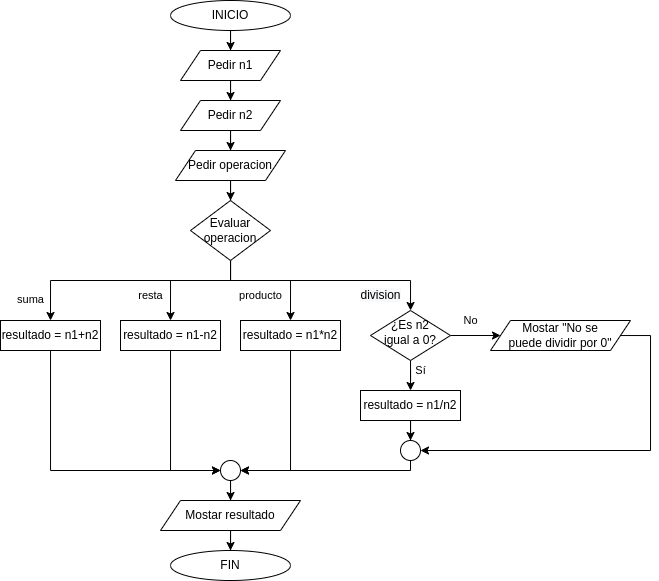

The diagram above was exported from draw.io. Its source (the exported page's mxGraphModel, read from the mxfile embedded in the PNG):
<mxGraphModel dx="813" dy="435" grid="1" gridSize="10" guides="1" tooltips="1" connect="1" arrows="1" fold="1" page="1" pageScale="1" pageWidth="827" pageHeight="1169" math="0" shadow="0">
  <root>
    <mxCell id="0" />
    <mxCell id="1" parent="0" />
    <mxCell id="yWBJmVKHUQM_xSz0o05i-18" value="" style="edgeStyle=orthogonalEdgeStyle;rounded=0;orthogonalLoop=1;jettySize=auto;html=1;fontColor=#000000;" edge="1" parent="1" source="QiKrY_GY4bPT90JJFN31-5" target="yWBJmVKHUQM_xSz0o05i-13">
      <mxGeometry relative="1" as="geometry" />
    </mxCell>
    <mxCell id="QiKrY_GY4bPT90JJFN31-5" value="INICIO" style="ellipse;whiteSpace=wrap;html=1;fontColor=#000000;" parent="1" vertex="1">
      <mxGeometry x="240" y="5" width="120" height="30" as="geometry" />
    </mxCell>
    <mxCell id="QiKrY_GY4bPT90JJFN31-6" value="FIN" style="ellipse;whiteSpace=wrap;html=1;fontColor=#000000;" parent="1" vertex="1">
      <mxGeometry x="240" y="555" width="120" height="30" as="geometry" />
    </mxCell>
    <mxCell id="yWBJmVKHUQM_xSz0o05i-34" value="" style="edgeStyle=orthogonalEdgeStyle;rounded=0;orthogonalLoop=1;jettySize=auto;html=1;fontColor=#000000;" edge="1" parent="1" source="yWBJmVKHUQM_xSz0o05i-13" target="yWBJmVKHUQM_xSz0o05i-33">
      <mxGeometry relative="1" as="geometry" />
    </mxCell>
    <mxCell id="yWBJmVKHUQM_xSz0o05i-13" value="&lt;font&gt;Pedir n1&lt;/font&gt;" style="shape=parallelogram;perimeter=parallelogramPerimeter;whiteSpace=wrap;html=1;fixedSize=1;fontColor=#000000;" vertex="1" parent="1">
      <mxGeometry x="250" y="55" width="100" height="30" as="geometry" />
    </mxCell>
    <mxCell id="yWBJmVKHUQM_xSz0o05i-36" value="" style="edgeStyle=orthogonalEdgeStyle;rounded=0;orthogonalLoop=1;jettySize=auto;html=1;fontColor=#000000;" edge="1" parent="1" source="yWBJmVKHUQM_xSz0o05i-33" target="yWBJmVKHUQM_xSz0o05i-35">
      <mxGeometry relative="1" as="geometry" />
    </mxCell>
    <mxCell id="yWBJmVKHUQM_xSz0o05i-33" value="&lt;font&gt;Pedir n2&lt;/font&gt;" style="shape=parallelogram;perimeter=parallelogramPerimeter;whiteSpace=wrap;html=1;fixedSize=1;fontColor=#000000;" vertex="1" parent="1">
      <mxGeometry x="250" y="105" width="100" height="30" as="geometry" />
    </mxCell>
    <mxCell id="yWBJmVKHUQM_xSz0o05i-38" value="" style="edgeStyle=orthogonalEdgeStyle;rounded=0;orthogonalLoop=1;jettySize=auto;html=1;fontColor=#000000;" edge="1" parent="1" source="yWBJmVKHUQM_xSz0o05i-35" target="yWBJmVKHUQM_xSz0o05i-37">
      <mxGeometry relative="1" as="geometry" />
    </mxCell>
    <mxCell id="yWBJmVKHUQM_xSz0o05i-35" value="&lt;font&gt;Pedir operacion&lt;/font&gt;" style="shape=parallelogram;perimeter=parallelogramPerimeter;whiteSpace=wrap;html=1;fixedSize=1;fontColor=#000000;" vertex="1" parent="1">
      <mxGeometry x="245" y="155" width="110" height="30" as="geometry" />
    </mxCell>
    <mxCell id="yWBJmVKHUQM_xSz0o05i-40" value="suma" style="edgeStyle=orthogonalEdgeStyle;rounded=0;orthogonalLoop=1;jettySize=auto;html=1;fontColor=#000000;entryX=0.5;entryY=0;entryDx=0;entryDy=0;" edge="1" parent="1" source="yWBJmVKHUQM_xSz0o05i-37" target="yWBJmVKHUQM_xSz0o05i-39">
      <mxGeometry x="0.8261" y="-20" relative="1" as="geometry">
        <Array as="points">
          <mxPoint x="300" y="285" />
          <mxPoint x="120" y="285" />
        </Array>
        <mxPoint as="offset" />
      </mxGeometry>
    </mxCell>
    <mxCell id="yWBJmVKHUQM_xSz0o05i-43" value="resta" style="edgeStyle=orthogonalEdgeStyle;rounded=0;orthogonalLoop=1;jettySize=auto;html=1;fontColor=#000000;entryX=0.5;entryY=0;entryDx=0;entryDy=0;" edge="1" parent="1" source="yWBJmVKHUQM_xSz0o05i-37" target="yWBJmVKHUQM_xSz0o05i-41">
      <mxGeometry x="0.5837" y="-20" relative="1" as="geometry">
        <mxPoint x="300" y="345" as="targetPoint" />
        <Array as="points">
          <mxPoint x="300" y="285" />
          <mxPoint x="240" y="285" />
        </Array>
        <mxPoint as="offset" />
      </mxGeometry>
    </mxCell>
    <mxCell id="yWBJmVKHUQM_xSz0o05i-46" value="producto" style="edgeStyle=orthogonalEdgeStyle;rounded=0;orthogonalLoop=1;jettySize=auto;html=1;fontColor=#000000;entryX=0.5;entryY=0;entryDx=0;entryDy=0;" edge="1" parent="1" source="yWBJmVKHUQM_xSz0o05i-37" target="yWBJmVKHUQM_xSz0o05i-44">
      <mxGeometry x="-0.167" y="-15" relative="1" as="geometry">
        <mxPoint x="310" y="395" as="targetPoint" />
        <Array as="points">
          <mxPoint x="300" y="285" />
          <mxPoint x="360" y="285" />
        </Array>
        <mxPoint as="offset" />
      </mxGeometry>
    </mxCell>
    <mxCell id="yWBJmVKHUQM_xSz0o05i-49" value="&lt;span style=&quot;font-size: 12px; background-color: rgb(248, 249, 250);&quot;&gt;division&lt;/span&gt;" style="edgeStyle=orthogonalEdgeStyle;rounded=0;orthogonalLoop=1;jettySize=auto;html=1;fontColor=#000000;" edge="1" parent="1" source="yWBJmVKHUQM_xSz0o05i-37" target="yWBJmVKHUQM_xSz0o05i-50">
      <mxGeometry x="0.4779" y="-15" relative="1" as="geometry">
        <mxPoint x="480" y="315" as="targetPoint" />
        <Array as="points">
          <mxPoint x="300" y="285" />
          <mxPoint x="480" y="285" />
        </Array>
        <mxPoint as="offset" />
      </mxGeometry>
    </mxCell>
    <mxCell id="yWBJmVKHUQM_xSz0o05i-37" value="Evaluar operacion" style="rhombus;whiteSpace=wrap;html=1;fontColor=#000000;" vertex="1" parent="1">
      <mxGeometry x="260" y="205" width="80" height="60" as="geometry" />
    </mxCell>
    <mxCell id="yWBJmVKHUQM_xSz0o05i-76" value="" style="edgeStyle=orthogonalEdgeStyle;rounded=0;orthogonalLoop=1;jettySize=auto;html=1;fontColor=#000000;entryX=0;entryY=0.5;entryDx=0;entryDy=0;" edge="1" parent="1" source="yWBJmVKHUQM_xSz0o05i-39" target="yWBJmVKHUQM_xSz0o05i-57">
      <mxGeometry relative="1" as="geometry">
        <mxPoint x="120" y="440" as="targetPoint" />
        <Array as="points">
          <mxPoint x="120" y="475" />
        </Array>
      </mxGeometry>
    </mxCell>
    <mxCell id="yWBJmVKHUQM_xSz0o05i-39" value="resultado = n1+n2" style="rounded=0;whiteSpace=wrap;html=1;fontColor=#000000;" vertex="1" parent="1">
      <mxGeometry x="70" y="325" width="100" height="30" as="geometry" />
    </mxCell>
    <mxCell id="yWBJmVKHUQM_xSz0o05i-74" value="" style="edgeStyle=orthogonalEdgeStyle;rounded=0;orthogonalLoop=1;jettySize=auto;html=1;fontColor=#000000;entryX=0;entryY=0.5;entryDx=0;entryDy=0;" edge="1" parent="1" source="yWBJmVKHUQM_xSz0o05i-41" target="yWBJmVKHUQM_xSz0o05i-57">
      <mxGeometry relative="1" as="geometry">
        <mxPoint x="240" y="440" as="targetPoint" />
      </mxGeometry>
    </mxCell>
    <mxCell id="yWBJmVKHUQM_xSz0o05i-41" value="resultado = n1-n2" style="rounded=0;whiteSpace=wrap;html=1;fontColor=#000000;" vertex="1" parent="1">
      <mxGeometry x="190" y="325" width="100" height="30" as="geometry" />
    </mxCell>
    <mxCell id="yWBJmVKHUQM_xSz0o05i-72" value="" style="edgeStyle=orthogonalEdgeStyle;rounded=0;orthogonalLoop=1;jettySize=auto;html=1;fontColor=#000000;entryX=1;entryY=0.5;entryDx=0;entryDy=0;" edge="1" parent="1" source="yWBJmVKHUQM_xSz0o05i-44" target="yWBJmVKHUQM_xSz0o05i-57">
      <mxGeometry relative="1" as="geometry">
        <mxPoint x="360" y="440" as="targetPoint" />
      </mxGeometry>
    </mxCell>
    <mxCell id="yWBJmVKHUQM_xSz0o05i-44" value="resultado = n1*n2" style="rounded=0;whiteSpace=wrap;html=1;fontColor=#000000;" vertex="1" parent="1">
      <mxGeometry x="310" y="325" width="100" height="30" as="geometry" />
    </mxCell>
    <mxCell id="yWBJmVKHUQM_xSz0o05i-54" value="Sí" style="edgeStyle=orthogonalEdgeStyle;rounded=0;orthogonalLoop=1;jettySize=auto;html=1;fontColor=#000000;" edge="1" parent="1" source="yWBJmVKHUQM_xSz0o05i-50" target="yWBJmVKHUQM_xSz0o05i-53">
      <mxGeometry x="0.2017" y="10" relative="1" as="geometry">
        <mxPoint as="offset" />
      </mxGeometry>
    </mxCell>
    <mxCell id="yWBJmVKHUQM_xSz0o05i-55" value="No" style="edgeStyle=orthogonalEdgeStyle;rounded=0;orthogonalLoop=1;jettySize=auto;html=1;fontColor=#000000;" edge="1" parent="1" source="yWBJmVKHUQM_xSz0o05i-50" target="yWBJmVKHUQM_xSz0o05i-51">
      <mxGeometry x="-0.2" y="15" relative="1" as="geometry">
        <mxPoint as="offset" />
      </mxGeometry>
    </mxCell>
    <mxCell id="yWBJmVKHUQM_xSz0o05i-50" value="¿Es n2&lt;br&gt;igual a 0?" style="rhombus;whiteSpace=wrap;html=1;fontColor=#000000;spacingTop=-6;" vertex="1" parent="1">
      <mxGeometry x="440" y="315" width="80" height="50" as="geometry" />
    </mxCell>
    <mxCell id="yWBJmVKHUQM_xSz0o05i-62" value="" style="edgeStyle=orthogonalEdgeStyle;rounded=0;orthogonalLoop=1;jettySize=auto;html=1;fontColor=#000000;entryX=1;entryY=0.5;entryDx=0;entryDy=0;" edge="1" parent="1" source="yWBJmVKHUQM_xSz0o05i-51" target="yWBJmVKHUQM_xSz0o05i-59">
      <mxGeometry relative="1" as="geometry">
        <mxPoint x="630" y="450" as="targetPoint" />
        <Array as="points">
          <mxPoint x="720" y="340" />
          <mxPoint x="720" y="455" />
        </Array>
      </mxGeometry>
    </mxCell>
    <mxCell id="yWBJmVKHUQM_xSz0o05i-51" value="&lt;font&gt;Mostar &quot;No se&lt;br&gt;puede dividir por 0&quot;&lt;/font&gt;" style="shape=parallelogram;perimeter=parallelogramPerimeter;whiteSpace=wrap;html=1;fixedSize=1;fontColor=#000000;" vertex="1" parent="1">
      <mxGeometry x="560" y="325" width="140" height="30" as="geometry" />
    </mxCell>
    <mxCell id="yWBJmVKHUQM_xSz0o05i-60" value="" style="edgeStyle=orthogonalEdgeStyle;rounded=0;orthogonalLoop=1;jettySize=auto;html=1;fontColor=#000000;" edge="1" parent="1" source="yWBJmVKHUQM_xSz0o05i-53" target="yWBJmVKHUQM_xSz0o05i-59">
      <mxGeometry relative="1" as="geometry" />
    </mxCell>
    <mxCell id="yWBJmVKHUQM_xSz0o05i-53" value="resultado = n1/n2" style="rounded=0;whiteSpace=wrap;html=1;fontColor=#000000;" vertex="1" parent="1">
      <mxGeometry x="430" y="395" width="100" height="30" as="geometry" />
    </mxCell>
    <mxCell id="yWBJmVKHUQM_xSz0o05i-77" value="" style="edgeStyle=orthogonalEdgeStyle;rounded=0;orthogonalLoop=1;jettySize=auto;html=1;fontColor=#000000;" edge="1" parent="1" source="yWBJmVKHUQM_xSz0o05i-56" target="QiKrY_GY4bPT90JJFN31-6">
      <mxGeometry relative="1" as="geometry" />
    </mxCell>
    <mxCell id="yWBJmVKHUQM_xSz0o05i-56" value="&lt;font&gt;Mostar resultado&lt;/font&gt;" style="shape=parallelogram;perimeter=parallelogramPerimeter;whiteSpace=wrap;html=1;fixedSize=1;fontColor=#000000;" vertex="1" parent="1">
      <mxGeometry x="230" y="505" width="140" height="30" as="geometry" />
    </mxCell>
    <mxCell id="yWBJmVKHUQM_xSz0o05i-58" value="" style="edgeStyle=orthogonalEdgeStyle;rounded=0;orthogonalLoop=1;jettySize=auto;html=1;fontColor=#000000;" edge="1" parent="1" source="yWBJmVKHUQM_xSz0o05i-57" target="yWBJmVKHUQM_xSz0o05i-56">
      <mxGeometry relative="1" as="geometry" />
    </mxCell>
    <mxCell id="yWBJmVKHUQM_xSz0o05i-57" value="" style="ellipse;whiteSpace=wrap;html=1;aspect=fixed;fontColor=#000000;" vertex="1" parent="1">
      <mxGeometry x="290" y="465" width="20" height="20" as="geometry" />
    </mxCell>
    <mxCell id="yWBJmVKHUQM_xSz0o05i-70" value="" style="edgeStyle=orthogonalEdgeStyle;rounded=0;orthogonalLoop=1;jettySize=auto;html=1;fontColor=#000000;entryX=1;entryY=0.5;entryDx=0;entryDy=0;" edge="1" parent="1" source="yWBJmVKHUQM_xSz0o05i-59" target="yWBJmVKHUQM_xSz0o05i-57">
      <mxGeometry relative="1" as="geometry">
        <mxPoint x="480" y="555" as="targetPoint" />
        <Array as="points">
          <mxPoint x="480" y="475" />
        </Array>
      </mxGeometry>
    </mxCell>
    <mxCell id="yWBJmVKHUQM_xSz0o05i-59" value="" style="ellipse;whiteSpace=wrap;html=1;aspect=fixed;fontColor=#000000;" vertex="1" parent="1">
      <mxGeometry x="470" y="445" width="20" height="20" as="geometry" />
    </mxCell>
  </root>
</mxGraphModel>